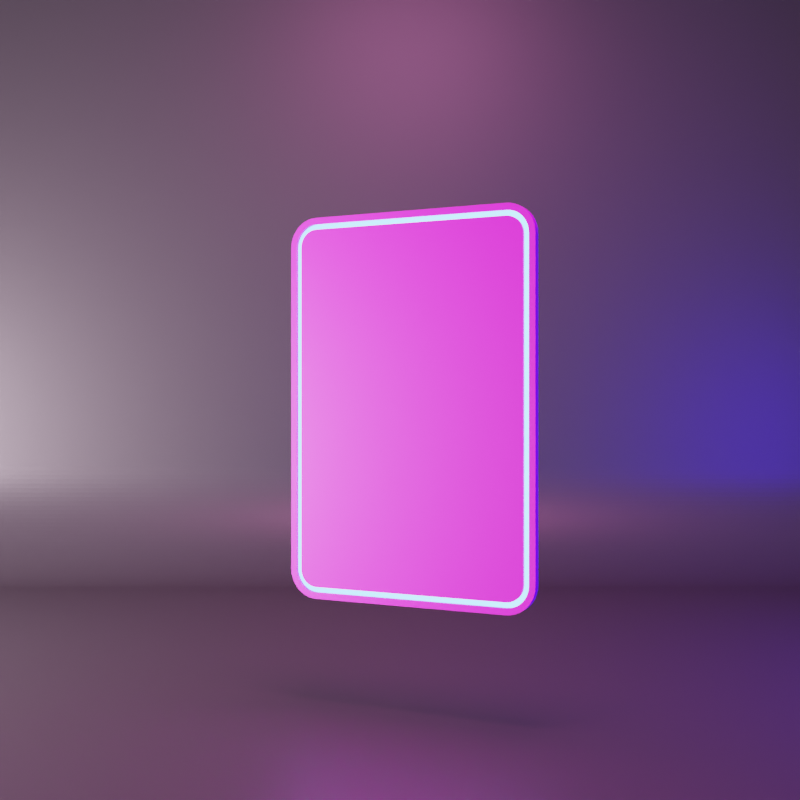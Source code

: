 # Source: I-Rene-CBT-Healer-NFT.blend  (saved by Blender 3.3.6; exported with 4.5.12 LTS)
import bpy
from mathutils import Matrix  # noqa: F401  (used for matrix-valued properties, if any)

bpy.ops.wm.read_factory_settings(use_empty=True)
scene = bpy.context.scene
scene.name = 'Scene'

# ---- collections
col_collection = bpy.data.collections.new('Collection'); scene.collection.children.link(col_collection)

# ---- images (referenced by path relative to the original .blend; pixels are not part of the script)
import os
ASSET_DIR = os.environ.get("B2B_ASSET_DIR", "")  # directory of the original .blend (textures are referenced by path, not embedded)
HERE = os.path.dirname(os.path.abspath(__file__))  # packed textures are extracted next to this script under _unpacked/

def load_image(name, relpath, width, height, colorspace="sRGB"):
    """Load a texture the original file referenced (path relative to the .blend, or extracted next to this script)."""
    p = next((c for c in (os.path.join(HERE, relpath), os.path.join(ASSET_DIR, relpath)) if relpath and os.path.exists(c)), "")
    if p:
        img = bpy.data.images.load(p, check_existing=True)
        img.name = name
    else:  # same state as the original file: an image datablock whose file is absent (Cycles renders it pink)
        img = bpy.data.images.new(name, width, height)
        img.source = "FILE"
        img.filepath = "//" + (relpath or name)
    img.colorspace_settings.name = colorspace
    return img
img_adjusted_a4_nft_cbt_irene_mp4 = load_image('Adjusted A4 NFT CBT IRene.mp4', '', 1024, 1024, 'sRGB')

# ---- materials (node trees are filled in below, after node groups)
mat_backdrop = bpy.data.materials.new('Backdrop')
mat_card = bpy.data.materials.new('Card')
mat_shinyborder = bpy.data.materials.new('ShinyBorder')
mat_light1 = bpy.data.materials.new('LIght1')
mat_light3 = bpy.data.materials.new('Light3')
mat_light2 = bpy.data.materials.new('LIght2')
mat_light2_001 = bpy.data.materials.new('LIght2.001')

# ---- material node trees
mat_backdrop.use_nodes = True; mat_backdrop.node_tree.nodes.clear()
_N = mat_backdrop.node_tree.nodes; _L = mat_backdrop.node_tree.links
n0 = _N.new('ShaderNodeBsdfPrincipled'); n0.name = 'Principled BSDF'; n0.location = (10, 300)
n0.distribution = 'GGX'
n0.subsurface_method = 'RANDOM_WALK_SKIN'
n0.inputs[0].default_value = (0.04696, 0.04696, 0.04696, 1.0)
n0.inputs[2].default_value = 0.45
n0.inputs[3].default_value = 1.45
n0.inputs[13].default_value = 0.75
n0.inputs[27].default_value = (0.0, 0.0, 0.0, 1.0)
n0.inputs[28].default_value = 1.0
n1 = _N.new('ShaderNodeOutputMaterial'); n1.name = 'Material Output'; n1.location = (300, 300)
_L.new(n0.outputs[0], n1.inputs[0])
n1.is_active_output = True
mat_card.use_nodes = True; mat_card.node_tree.nodes.clear()
_N = mat_card.node_tree.nodes; _L = mat_card.node_tree.links
n0 = _N.new('ShaderNodeBsdfPrincipled'); n0.name = 'Principled BSDF'; n0.location = (10, 300)
n0.distribution = 'GGX'
n0.subsurface_method = 'RANDOM_WALK_SKIN'
n0.inputs[3].default_value = 1.45
n0.inputs[13].default_value = 0.85
n0.inputs[27].default_value = (0.0, 0.0, 0.0, 1.0)
n0.inputs[28].default_value = 1.0
n1 = _N.new('ShaderNodeOutputMaterial'); n1.name = 'Material Output'; n1.location = (300, 300)
n2 = _N.new('ShaderNodeTexImage'); n2.name = 'Image Texture'; n2.location = (-280, 275)
n2.image = img_adjusted_a4_nft_cbt_irene_mp4
_L.new(n0.outputs[0], n1.inputs[0])
_L.new(n2.outputs[0], n0.inputs[0])
n1.is_active_output = True
mat_shinyborder.use_nodes = True; mat_shinyborder.node_tree.nodes.clear()
_N = mat_shinyborder.node_tree.nodes; _L = mat_shinyborder.node_tree.links
n0 = _N.new('ShaderNodeOutputMaterial'); n0.name = 'Material Output'; n0.location = (300, 300)
n1 = _N.new('ShaderNodeEmission'); n1.name = 'Emission'; n1.location = (10, 300)
n1.inputs[0].default_value = (0.1208, 0.3981, 1.0, 1.0)
n1.inputs[1].default_value = 8.0
_L.new(n1.outputs[0], n0.inputs[0])
n0.is_active_output = True
mat_light1.use_nodes = True; mat_light1.node_tree.nodes.clear()
_N = mat_light1.node_tree.nodes; _L = mat_light1.node_tree.links
n0 = _N.new('ShaderNodeOutputMaterial'); n0.name = 'Material Output'; n0.location = (300, 300)
n1 = _N.new('ShaderNodeEmission'); n1.name = 'Emission'; n1.location = (10, 300)
n1.inputs[0].default_value = (1.0, 0.2046, 0.6287, 1.0)
n1.inputs[1].default_value = 38.3
_L.new(n1.outputs[0], n0.inputs[0])
n0.is_active_output = True
mat_light3.use_nodes = True; mat_light3.node_tree.nodes.clear()
_N = mat_light3.node_tree.nodes; _L = mat_light3.node_tree.links
n0 = _N.new('ShaderNodeOutputMaterial'); n0.name = 'Material Output'; n0.location = (300, 300)
n1 = _N.new('ShaderNodeEmission'); n1.name = 'Emission'; n1.location = (10, 300)
n1.inputs[0].default_value = (1.0, 0.746, 0.9167, 1.0)
n1.inputs[1].default_value = 169.4
_L.new(n1.outputs[0], n0.inputs[0])
n0.is_active_output = True
mat_light2.use_nodes = True; mat_light2.node_tree.nodes.clear()
_N = mat_light2.node_tree.nodes; _L = mat_light2.node_tree.links
n0 = _N.new('ShaderNodeOutputMaterial'); n0.name = 'Material Output'; n0.location = (300, 300)
n1 = _N.new('ShaderNodeEmission'); n1.name = 'Emission'; n1.location = (10, 300)
n1.inputs[0].default_value = (0.03214, 0.002254, 1.0, 1.0)
n1.inputs[1].default_value = 34.8
_L.new(n1.outputs[0], n0.inputs[0])
n0.is_active_output = True
mat_light2_001.use_nodes = True; mat_light2_001.node_tree.nodes.clear()
_N = mat_light2_001.node_tree.nodes; _L = mat_light2_001.node_tree.links
n0 = _N.new('ShaderNodeOutputMaterial'); n0.name = 'Material Output'; n0.location = (300, 300)
n1 = _N.new('ShaderNodeEmission'); n1.name = 'Emission'; n1.location = (10, 300)
n1.inputs[0].default_value = (0.03214, 0.002254, 1.0, 1.0)
n1.inputs[1].default_value = 34.8
_L.new(n1.outputs[0], n0.inputs[0])
n0.is_active_output = True

# ---- world
world_world = bpy.data.worlds.new('World'); scene.world = world_world
world_world.use_nodes = True; world_world.node_tree.nodes.clear()
_N = world_world.node_tree.nodes; _L = world_world.node_tree.links
n0 = _N.new('ShaderNodeOutputWorld'); n0.name = 'World Output'; n0.location = (300, 300)
n1 = _N.new('ShaderNodeBackground'); n1.name = 'Background'; n1.location = (10, 300)
n1.inputs[0].default_value = (0.05088, 0.05088, 0.05088, 1.0)
_L.new(n1.outputs[0], n0.inputs[0])
n0.is_active_output = True
world_world.color = (0.05088, 0.05088, 0.05088)
world_world.use_sun_shadow = False
world_world.sun_shadow_jitter_overblur = 0.0

# ---- cameras
cam_camera = bpy.data.cameras.new('Camera')
cam_camera.clip_end = 100.0
cam_camera.ortho_scale = 7.314

# ---- meshes
me_circle = bpy.data.meshes.new('Circle')
me_circle.from_pydata([(-0.9998, -0.02094, 0.0), (-0.998, -0.06279, 0.0), (-0.9945, -0.1045, 0.0), (-0.9893, -0.1461, 0.0), (-0.9823, -0.1874, 0.0), (-0.9736, -0.2284, 0.0), (-0.9632, -0.2689, 0.0), (-0.9511, -0.309, 0.0), (-0.9373, -0.3486, 0.0), (-0.9219, -0.3875, 0.0), (-0.9048, -0.4258, 0.0), (-0.8862, -0.4633, 0.0), (-0.866, -0.5, 0.0), (-0.8443, -0.5358, 0.0), (-0.8211, -0.5707, 0.0), (-0.7965, -0.6046, 0.0), (-0.7705, -0.6374, 0.0), (-0.7431, -0.6691, 0.0), (-0.7145, -0.6997, 0.0), (-0.6845, -0.729, 0.0), (-0.6534, -0.757, 0.0), (-0.6211, -0.7837, 0.0), (-0.5878, -0.809, 0.0), (-0.5534, -0.8329, 0.0), (-0.518, -0.8554, 0.0), (-0.4818, -0.8763, 0.0), (-0.4446, -0.8957, 0.0), (-0.4067, -0.9135, 0.0), (-0.3681, -0.9298, 0.0), (-0.3289, -0.9444, 0.0), (-0.289, -0.9573, 0.0), (-0.2487, -0.9686, 0.0), (-0.2079, -0.9781, 0.0), (-0.1668, -0.986, 0.0), (-0.1253, -0.9921, 0.0), (-0.08368, -0.9965, 0.0), (-0.04188, -0.9991, 0.0), (8.742e-08, -1.0, 0.0), (-0.1253, -0.9921, -13.87), (-0.1668, -0.986, -13.87), (-0.2079, -0.9781, -13.87), (-0.2487, -0.9686, -13.87), (-0.289, -0.9573, -13.87), (-0.3289, -0.9444, -13.87), (-0.3681, -0.9298, -13.87), (-0.4067, -0.9135, -13.87), (-0.4446, -0.8957, -13.87), (-0.4818, -0.8763, -13.87), (-0.518, -0.8554, -13.87), (-0.5534, -0.8329, -13.87), (-0.5878, -0.809, -13.87), (-0.6211, -0.7837, -13.87), (-0.6534, -0.757, -13.87), (-0.6845, -0.729, -13.87), (-0.7145, -0.6997, -13.87), (-0.7431, -0.6691, -13.87), (-0.7705, -0.6374, -13.87), (-0.7965, -0.6046, -13.87), (-0.8211, -0.5707, -13.87), (-0.8443, -0.5358, -13.87), (-0.866, -0.5, -13.87), (-0.8862, -0.4633, -13.87), (-0.9048, -0.4258, -13.87), (-0.9219, -0.3875, -13.87), (-0.9373, -0.3486, -13.87), (-0.9511, -0.309, -13.87), (-0.9632, -0.2689, -13.87), (-0.9736, -0.2284, -13.87), (-0.9823, -0.1874, -13.87), (-0.9893, -0.1461, -13.87), (-0.9945, -0.1045, -13.87), (-0.998, -0.06279, -13.87), (-0.9998, -0.02094, -13.87), (-0.9998, 5.395, -2.368e-07), (7.76, -1.0, 0.0), (7.76, -1.0, -13.87), (-0.9998, 5.395, -13.87), (8.742e-08, -1.0, -13.87), (-0.04188, -0.9991, -13.87), (-0.08368, -0.9965, -13.87)], [], [(14, 13, 59, 58), (1, 0, 72, 71), (28, 27, 45, 44), (15, 14, 58, 57), (2, 1, 71, 70), (29, 28, 44, 43), (16, 15, 57, 56), (3, 2, 70, 69), (30, 29, 43, 42), (17, 16, 56, 55), (4, 3, 69, 68), (31, 30, 42, 41), (18, 17, 55, 54), (5, 4, 68, 67), (32, 31, 41, 40), (19, 18, 54, 53), (0, 73, 76, 72), (6, 5, 67, 66), (33, 32, 40, 39), (20, 19, 53, 52), (74, 37, 77, 75), (7, 6, 66, 65), (34, 33, 39, 38), (21, 20, 52, 51), (8, 7, 65, 64), (35, 34, 38, 79), (22, 21, 51, 50), (9, 8, 64, 63), (36, 35, 79, 78), (23, 22, 50, 49), (10, 9, 63, 62), (37, 36, 78, 77), (24, 23, 49, 48), (11, 10, 62, 61), (25, 24, 48, 47), (12, 11, 61, 60), (26, 25, 47, 46), (13, 12, 60, 59), (27, 26, 46, 45)])
_uv = me_circle.uv_layers.new(name='UVMap')
_uv.uv.foreach_set('vector', [0.0, 0.0, 0.0, 0.0, 0.0, 0.0, 0.0, 0.0, 0.0, 0.0, 0.0, 0.0, 0.0, 0.0, 0.0, 0.0, 0.0, 0.0, 0.0, 0.0, 0.0, 0.0, 0.0, 0.0, 0.0, 0.0, 0.0, 0.0, 0.0, 0.0, 0.0, 0.0, 0.0, 0.0, 0.0, 0.0, 0.0, 0.0, 0.0, 0.0, 0.0, 0.0, 0.0, 0.0, 0.0, 0.0, 0.0, 0.0, 0.0, 0.0, 0.0, 0.0, 0.0, 0.0, 0.0, 0.0, 0.0, 0.0, 0.0, 0.0, 0.0, 0.0, 0.0, 0.0, 0.0, 0.0, 0.0, 0.0, 0.0, 0.0, 0.0, 0.0, 0.0, 0.0, 0.0, 0.0, 0.0, 0.0, 0.0, 0.0, 0.0, 0.0, 0.0, 0.0, 0.0, 0.0, 0.0, 0.0, 0.0, 0.0, 0.0, 0.0, 0.0, 0.0, 0.0, 0.0, 0.0, 0.0, 0.0, 0.0, 0.0, 0.0, 0.0, 0.0, 0.0, 0.0, 0.0, 0.0, 0.0, 0.0, 0.0, 0.0, 0.0, 0.0, 0.0, 0.0, 0.0, 0.0, 0.0, 0.0, 0.0, 0.0, 0.0, 0.0, 0.0, 0.0, 0.0, 0.0, 0.0, 0.0, 0.0, 0.0, 0.0, 0.0, 0.0, 0.0, 0.0, 0.0, 0.0, 0.0, 0.0, 0.0, 0.0, 0.0, 0.0, 0.0, 0.0, 0.0, 0.0, 0.0, 0.0, 0.0, 0.0, 0.0, 0.0, 0.0, 0.0, 0.0, 0.0, 0.0, 0.0, 0.0, 0.0, 0.0, 0.0, 0.0, 0.0, 0.0, 0.0, 0.0, 0.0, 0.0, 0.0, 0.0, 0.0, 0.0, 0.0, 0.0, 0.0, 0.0, 0.0, 0.0, 0.0, 0.0, 0.0, 0.0, 0.0, 0.0, 0.0, 0.0, 0.0, 0.0, 0.0, 0.0, 0.0, 0.0, 0.0, 0.0, 0.0, 0.0, 0.0, 0.0, 0.0, 0.0, 0.0, 0.0, 0.0, 0.0, 0.0, 0.0, 0.0, 0.0, 0.0, 0.0, 0.0, 0.0, 0.0, 0.0, 0.0, 0.0, 0.0, 0.0, 0.0, 0.0, 0.0, 0.0, 0.0, 0.0, 0.0, 0.0, 0.0, 0.0, 0.0, 0.0, 0.0, 0.0, 0.0, 0.0, 0.0, 0.0, 0.0, 0.0, 0.0, 0.0, 0.0, 0.0, 0.0, 0.0, 0.0, 0.0, 0.0, 0.0, 0.0, 0.0, 0.0, 0.0, 0.0, 0.0, 0.0, 0.0, 0.0, 0.0, 0.0, 0.0, 0.0, 0.0, 0.0, 0.0, 0.0, 0.0, 0.0, 0.0, 0.0, 0.0, 0.0, 0.0, 0.0, 0.0, 0.0, 0.0, 0.0, 0.0, 0.0, 0.0, 0.0, 0.0, 0.0, 0.0, 0.0, 0.0, 0.0, 0.0, 0.0, 0.0, 0.0, 0.0, 0.0, 0.0, 0.0, 0.0, 0.0, 0.0, 0.0, 0.0, 0.0, 0.0, 0.0, 0.0, 0.0, 0.0, 0.0, 0.0])
me_circle.materials.append(mat_backdrop)
me_circle.use_remesh_fix_poles = True
me_circle.use_remesh_preserve_attributes = False
me_circle.update()
me_plane = bpy.data.meshes.new('Plane')
me_plane.from_pydata([(-0.5263, -1.0, 0.0), (-0.6763, -0.85, 0.0), (-0.5498, -0.9982, 0.0), (-0.5727, -0.9927, 0.0), (-0.5944, -0.9837, 0.0), (-0.6145, -0.9714, 0.0), (-0.6324, -0.9561, 0.0), (-0.6477, -0.9382, 0.0), (-0.66, -0.9181, 0.0), (-0.669, -0.8964, 0.0), (-0.6745, -0.8735, 0.0), (0.6763, -0.85, 0.0), (0.5263, -1.0, 0.0), (0.6745, -0.8735, 0.0), (0.669, -0.8964, 0.0), (0.66, -0.9181, 0.0), (0.6477, -0.9382, 0.0), (0.6324, -0.9561, 0.0), (0.6145, -0.9714, 0.0), (0.5944, -0.9837, 0.0), (0.5727, -0.9927, 0.0), (0.5498, -0.9982, 0.0), (-0.5263, 1.0, 0.0), (-0.6763, 0.85, 0.0), (-0.5498, 0.9982, 0.0), (-0.5727, 0.9927, 0.0), (-0.5944, 0.9837, 0.0), (-0.6145, 0.9714, 0.0), (-0.6324, 0.9561, 0.0), (-0.6477, 0.9382, 0.0), (-0.66, 0.9181, 0.0), (-0.669, 0.8964, 0.0), (-0.6745, 0.8735, 0.0), (0.5263, 1.0, 0.0), (0.6763, 0.85, 0.0), (0.5498, 0.9982, 0.0), (0.5727, 0.9927, 0.0), (0.5944, 0.9837, 0.0), (0.6145, 0.9714, 0.0), (0.6324, 0.9561, 0.0), (0.6477, 0.9382, 0.0), (0.66, 0.9181, 0.0), (0.669, 0.8964, 0.0), (0.6745, 0.8735, 0.0), (-0.5239, -0.9391, 0.04279), (-0.6154, -0.8476, 0.04279), (-0.5402, -0.9378, 0.04279), (-0.5538, -0.9345, 0.04279), (-0.5667, -0.9292, 0.04279), (-0.5785, -0.9219, 0.04279), (-0.5892, -0.9129, 0.04279), (-0.5982, -0.9022, 0.04279), (-0.6055, -0.8904, 0.04279), (-0.6108, -0.8775, 0.04279), (-0.6141, -0.8639, 0.04279), (0.6154, -0.8476, 0.04279), (0.5239, -0.9391, 0.04279), (0.6141, -0.8639, 0.04279), (0.6108, -0.8775, 0.04279), (0.6055, -0.8904, 0.04279), (0.5982, -0.9022, 0.04279), (0.5892, -0.9129, 0.04279), (0.5785, -0.9219, 0.04279), (0.5667, -0.9292, 0.04279), (0.5538, -0.9345, 0.04279), (0.5402, -0.9378, 0.04279), (-0.5239, 0.9391, 0.04279), (-0.6154, 0.8476, 0.04279), (-0.5402, 0.9378, 0.04279), (-0.5538, 0.9345, 0.04279), (-0.5667, 0.9292, 0.04279), (-0.5785, 0.9219, 0.04279), (-0.5892, 0.9129, 0.04279), (-0.5982, 0.9022, 0.04279), (-0.6055, 0.8904, 0.04279), (-0.6108, 0.8775, 0.04279), (-0.6141, 0.8639, 0.04279), (0.5239, 0.9391, 0.04279), (0.6154, 0.8476, 0.04279), (0.5402, 0.9378, 0.04279), (0.5538, 0.9345, 0.04279), (0.5667, 0.9292, 0.04279), (0.5785, 0.9219, 0.04279), (0.5892, 0.9129, 0.04279), (0.5982, 0.9022, 0.04279), (0.6055, 0.8904, 0.04279), (0.6108, 0.8775, 0.04279), (0.6141, 0.8639, 0.04279), (-0.6763, 0.85, 0.04279), (-0.6763, -0.85, 0.04279), (-0.6745, -0.8735, 0.04279), (-0.669, -0.8964, 0.04279), (-0.66, -0.9181, 0.04279), (-0.6477, -0.9382, 0.04279), (-0.6324, -0.9561, 0.04279), (-0.6145, -0.9714, 0.04279), (-0.5944, -0.9837, 0.04279), (-0.5727, -0.9927, 0.04279), (-0.5498, -0.9982, 0.04279), (-0.5263, -1.0, 0.04279), (0.5263, -1.0, 0.04279), (0.5498, -0.9982, 0.04279), (0.5727, -0.9927, 0.04279), (0.5944, -0.9837, 0.04279), (0.6145, -0.9714, 0.04279), (0.6324, -0.9561, 0.04279), (0.6477, -0.9382, 0.04279), (0.66, -0.9181, 0.04279), (0.669, -0.8964, 0.04279), (0.6745, -0.8735, 0.04279), (0.6763, -0.85, 0.04279), (0.6763, 0.85, 0.04279), (0.6745, 0.8735, 0.04279), (0.669, 0.8964, 0.04279), (0.66, 0.9181, 0.04279), (0.6477, 0.9382, 0.04279), (0.6324, 0.9561, 0.04279), (0.6145, 0.9714, 0.04279), (0.5944, 0.9837, 0.04279), (0.5727, 0.9927, 0.04279), (0.5498, 0.9982, 0.04279), (0.5263, 1.0, 0.04279), (-0.5263, 1.0, 0.04279), (-0.5498, 0.9982, 0.04279), (-0.5727, 0.9927, 0.04279), (-0.5944, 0.9837, 0.04279), (-0.6145, 0.9714, 0.04279), (-0.6324, 0.9561, 0.04279), (-0.6477, 0.9382, 0.04279), (-0.66, 0.9181, 0.04279), (-0.669, 0.8964, 0.04279), (-0.6745, 0.8735, 0.04279), (-0.6433, 0.8487, 0.04279), (-0.6433, -0.8487, 0.04279), (-0.6417, -0.8683, 0.04279), (-0.6374, -0.8861, 0.04279), (-0.6304, -0.9031, 0.04279), (-0.6208, -0.9187, 0.04279), (-0.6089, -0.9326, 0.04279), (-0.595, -0.9445, 0.04279), (-0.5794, -0.9541, 0.04279), (-0.5624, -0.9611, 0.04279), (-0.5446, -0.9654, 0.04279), (-0.525, -0.967, 0.04279), (0.525, -0.967, 0.04279), (0.5446, -0.9654, 0.04279), (0.5624, -0.9611, 0.04279), (0.5794, -0.9541, 0.04279), (0.595, -0.9445, 0.04279), (0.6089, -0.9326, 0.04279), (0.6208, -0.9187, 0.04279), (0.6304, -0.9031, 0.04279), (0.6374, -0.8861, 0.04279), (0.6417, -0.8683, 0.04279), (0.6433, -0.8487, 0.04279), (0.6433, 0.8487, 0.04279), (0.6417, 0.8683, 0.04279), (0.6374, 0.8861, 0.04279), (0.6304, 0.9031, 0.04279), (0.6208, 0.9187, 0.04279), (0.6089, 0.9326, 0.04279), (0.595, 0.9445, 0.04279), (0.5794, 0.9541, 0.04279), (0.5624, 0.9611, 0.04279), (0.5446, 0.9654, 0.04279), (0.525, 0.967, 0.04279), (-0.525, 0.967, 0.04279), (-0.5446, 0.9654, 0.04279), (-0.5624, 0.9611, 0.04279), (-0.5794, 0.9541, 0.04279), (-0.595, 0.9445, 0.04279), (-0.6089, 0.9326, 0.04279), (-0.6208, 0.9187, 0.04279), (-0.6304, 0.9031, 0.04279), (-0.6374, 0.8861, 0.04279), (-0.6417, 0.8683, 0.04279), (-0.6433, 0.8487, 0.02404), (-0.6433, -0.8487, 0.02404), (-0.6417, -0.8683, 0.02404), (-0.6374, -0.8861, 0.02404), (-0.6304, -0.9031, 0.02404), (-0.6208, -0.9187, 0.02404), (-0.6089, -0.9326, 0.02404), (-0.595, -0.9445, 0.02404), (-0.5794, -0.9541, 0.02404), (-0.5624, -0.9611, 0.02404), (-0.5446, -0.9654, 0.02404), (-0.525, -0.967, 0.02404), (0.525, -0.967, 0.02404), (0.5446, -0.9654, 0.02404), (0.5624, -0.9611, 0.02404), (0.5794, -0.9541, 0.02404), (0.595, -0.9445, 0.02404), (0.6089, -0.9326, 0.02404), (0.6208, -0.9187, 0.02404), (0.6304, -0.9031, 0.02404), (0.6374, -0.8861, 0.02404), (0.6417, -0.8683, 0.02404), (0.6433, -0.8487, 0.02404), (0.6433, 0.8487, 0.02404), (0.6417, 0.8683, 0.02404), (0.6374, 0.8861, 0.02404), (0.6304, 0.9031, 0.02404), (0.6208, 0.9187, 0.02404), (0.6089, 0.9326, 0.02404), (0.595, 0.9445, 0.02404), (0.5794, 0.9541, 0.02404), (0.5624, 0.9611, 0.02404), (0.5446, 0.9654, 0.02404), (0.525, 0.967, 0.02404), (-0.525, 0.967, 0.02404), (-0.5446, 0.9654, 0.02404), (-0.5624, 0.9611, 0.02404), (-0.5794, 0.9541, 0.02404), (-0.595, 0.9445, 0.02404), (-0.6089, 0.9326, 0.02404), (-0.6208, 0.9187, 0.02404), (-0.6304, 0.9031, 0.02404), (-0.6374, 0.8861, 0.02404), (-0.6417, 0.8683, 0.02404), (-0.6154, 0.8476, 0.02404), (-0.6154, -0.8476, 0.02404), (-0.6141, -0.8639, 0.02404), (-0.6108, -0.8775, 0.02404), (-0.6055, -0.8904, 0.02404), (-0.5982, -0.9022, 0.02404), (-0.5892, -0.9129, 0.02404), (-0.5785, -0.9219, 0.02404), (-0.5667, -0.9292, 0.02404), (-0.5538, -0.9345, 0.02404), (-0.5402, -0.9378, 0.02404), (-0.5239, -0.9391, 0.02404), (0.5239, -0.9391, 0.02404), (0.5402, -0.9378, 0.02404), (0.5538, -0.9345, 0.02404), (0.5667, -0.9292, 0.02404), (0.5785, -0.9219, 0.02404), (0.5892, -0.9129, 0.02404), (0.5982, -0.9022, 0.02404), (0.6055, -0.8904, 0.02404), (0.6108, -0.8775, 0.02404), (0.6141, -0.8639, 0.02404), (0.6154, -0.8476, 0.02404), (0.6154, 0.8476, 0.02404), (0.6141, 0.8639, 0.02404), (0.6108, 0.8775, 0.02404), (0.6055, 0.8904, 0.02404), (0.5982, 0.9022, 0.02404), (0.5892, 0.9129, 0.02404), (0.5785, 0.9219, 0.02404), (0.5667, 0.9292, 0.02404), (0.5538, 0.9345, 0.02404), (0.5402, 0.9378, 0.02404), (0.5239, 0.9391, 0.02404), (-0.5239, 0.9391, 0.02404), (-0.5402, 0.9378, 0.02404), (-0.5538, 0.9345, 0.02404), (-0.5667, 0.9292, 0.02404), (-0.5785, 0.9219, 0.02404), (-0.5892, 0.9129, 0.02404), (-0.5982, 0.9022, 0.02404), (-0.6055, 0.8904, 0.02404), (-0.6108, 0.8775, 0.02404), (-0.6141, 0.8639, 0.02404)], [], [(1, 23, 32, 31, 30, 29, 28, 27, 26, 25, 24, 22, 33, 35, 36, 37, 38, 39, 40, 41, 42, 43, 34, 11, 13, 14, 15, 16, 17, 18, 19, 20, 21, 12, 0, 2, 3, 4, 5, 6, 7, 8, 9, 10), (45, 54, 53, 52, 51, 50, 49, 48, 47, 46, 44, 56, 65, 64, 63, 62, 61, 60, 59, 58, 57, 55, 78, 87, 86, 85, 84, 83, 82, 81, 80, 79, 77, 66, 68, 69, 70, 71, 72, 73, 74, 75, 76, 67), (8, 7, 93, 92), (36, 35, 120, 119), (16, 15, 107, 106), (7, 6, 94, 93), (35, 33, 121, 120), (15, 14, 108, 107), (6, 5, 95, 94), (33, 22, 122, 121), (14, 13, 109, 108), (5, 4, 96, 95), (22, 24, 123, 122), (13, 11, 110, 109), (4, 3, 97, 96), (24, 25, 124, 123), (11, 34, 111, 110), (3, 2, 98, 97), (25, 26, 125, 124), (34, 43, 112, 111), (2, 0, 99, 98), (26, 27, 126, 125), (43, 42, 113, 112), (0, 12, 100, 99), (27, 28, 127, 126), (42, 41, 114, 113), (12, 21, 101, 100), (28, 29, 128, 127), (41, 40, 115, 114), (21, 20, 102, 101), (29, 30, 129, 128), (23, 1, 89, 88), (40, 39, 116, 115), (20, 19, 103, 102), (30, 31, 130, 129), (1, 10, 90, 89), (39, 38, 117, 116), (19, 18, 104, 103), (31, 32, 131, 130), (10, 9, 91, 90), (38, 37, 118, 117), (18, 17, 105, 104), (32, 23, 88, 131), (9, 8, 92, 91), (37, 36, 119, 118), (17, 16, 106, 105), (133, 132, 88, 89), (134, 133, 89, 90), (135, 134, 90, 91), (136, 135, 91, 92), (137, 136, 92, 93), (138, 137, 93, 94), (139, 138, 94, 95), (140, 139, 95, 96), (141, 140, 96, 97), (142, 141, 97, 98), (143, 142, 98, 99), (144, 143, 99, 100), (145, 144, 100, 101), (146, 145, 101, 102), (147, 146, 102, 103), (148, 147, 103, 104), (149, 148, 104, 105), (150, 149, 105, 106), (151, 150, 106, 107), (152, 151, 107, 108), (153, 152, 108, 109), (154, 153, 109, 110), (155, 154, 110, 111), (156, 155, 111, 112), (157, 156, 112, 113), (158, 157, 113, 114), (159, 158, 114, 115), (160, 159, 115, 116), (161, 160, 116, 117), (162, 161, 117, 118), (163, 162, 118, 119), (164, 163, 119, 120), (165, 164, 120, 121), (166, 165, 121, 122), (167, 166, 122, 123), (168, 167, 123, 124), (169, 168, 124, 125), (170, 169, 125, 126), (171, 170, 126, 127), (172, 171, 127, 128), (173, 172, 128, 129), (174, 173, 129, 130), (175, 174, 130, 131), (132, 175, 131, 88), (83, 84, 247, 248), (142, 143, 187, 186), (168, 169, 213, 212), (45, 67, 220, 221), (84, 85, 246, 247), (141, 142, 186, 185), (167, 168, 212, 211), (85, 86, 245, 246), (140, 141, 185, 184), (166, 167, 211, 210), (86, 87, 244, 245), (139, 140, 184, 183), (165, 166, 210, 209), (87, 78, 243, 244), (138, 139, 183, 182), (164, 165, 209, 208), (78, 55, 242, 243), (137, 138, 182, 181), (163, 164, 208, 207), (55, 57, 241, 242), (136, 137, 181, 180), (162, 163, 207, 206), (57, 58, 240, 241), (135, 136, 180, 179), (161, 162, 206, 205), (58, 59, 239, 240), (134, 135, 179, 178), (160, 161, 205, 204), (59, 60, 238, 239), (133, 134, 178, 177), (159, 160, 204, 203), (60, 61, 237, 238), (132, 133, 177, 176), (67, 76, 263, 220), (158, 159, 203, 202), (61, 62, 236, 237), (76, 75, 262, 263), (157, 158, 202, 201), (62, 63, 235, 236), (75, 74, 261, 262), (156, 157, 201, 200), (63, 64, 234, 235), (74, 73, 260, 261), (155, 156, 200, 199), (221, 220, 176, 177), (222, 221, 177, 178), (223, 222, 178, 179), (224, 223, 179, 180), (225, 224, 180, 181), (226, 225, 181, 182), (227, 226, 182, 183), (228, 227, 183, 184), (229, 228, 184, 185), (230, 229, 185, 186), (231, 230, 186, 187), (232, 231, 187, 188), (233, 232, 188, 189), (234, 233, 189, 190), (235, 234, 190, 191), (236, 235, 191, 192), (237, 236, 192, 193), (238, 237, 193, 194), (239, 238, 194, 195), (240, 239, 195, 196), (241, 240, 196, 197), (242, 241, 197, 198), (243, 242, 198, 199), (244, 243, 199, 200), (245, 244, 200, 201), (246, 245, 201, 202), (247, 246, 202, 203), (248, 247, 203, 204), (249, 248, 204, 205), (250, 249, 205, 206), (251, 250, 206, 207), (252, 251, 207, 208), (253, 252, 208, 209), (254, 253, 209, 210), (255, 254, 210, 211), (256, 255, 211, 212), (257, 256, 212, 213), (258, 257, 213, 214), (259, 258, 214, 215), (260, 259, 215, 216), (261, 260, 216, 217), (262, 261, 217, 218), (263, 262, 218, 219), (220, 263, 219, 176), (54, 45, 221, 222), (169, 170, 214, 213), (143, 144, 188, 187), (82, 83, 248, 249), (53, 54, 222, 223), (170, 171, 215, 214), (144, 145, 189, 188), (81, 82, 249, 250), (52, 53, 223, 224), (171, 172, 216, 215), (145, 146, 190, 189), (80, 81, 250, 251), (51, 52, 224, 225), (172, 173, 217, 216), (146, 147, 191, 190), (79, 80, 251, 252), (50, 51, 225, 226), (173, 174, 218, 217), (147, 148, 192, 191), (77, 79, 252, 253), (49, 50, 226, 227), (174, 175, 219, 218), (148, 149, 193, 192), (66, 77, 253, 254), (48, 49, 227, 228), (175, 132, 176, 219), (149, 150, 194, 193), (68, 66, 254, 255), (47, 48, 228, 229), (150, 151, 195, 194), (69, 68, 255, 256), (46, 47, 229, 230), (151, 152, 196, 195), (70, 69, 256, 257), (44, 46, 230, 231), (152, 153, 197, 196), (71, 70, 257, 258), (56, 44, 231, 232), (153, 154, 198, 197), (72, 71, 258, 259), (65, 56, 232, 233), (154, 155, 199, 198), (73, 72, 259, 260), (64, 65, 233, 234)])
me_plane.polygons.foreach_set('material_index', [0, 0, 0, 0, 0, 0, 0, 0, 0, 0, 0, 0, 0, 0, 0, 0, 0, 0, 0, 0, 0, 0, 0, 0, 0, 0, 0, 0, 0, 0, 0, 0, 0, 0, 0, 0, 0, 0, 0, 0, 0, 0, 0, 0, 0, 0, 0, 0, 0, 0, 0, 0, 0, 0, 0, 0, 0, 0, 0, 0, 0, 0, 0, 0, 0, 0, 0, 0, 0, 0, 0, 0, 0, 0, 0, 0, 0, 0, 0, 0, 0, 0, 0, 0, 0, 0, 0, 0, 0, 0, 0, 0, 0, 0, 0, 0, 0, 0, 0, 0, 0, 0, 0, 0, 0, 0, 0, 0, 0, 0, 0, 0, 0, 0, 0, 0, 0, 0, 0, 0, 0, 0, 0, 0, 0, 0, 0, 0, 0, 0, 0, 0, 0, 0, 1, 1, 1, 1, 1, 1, 1, 1, 1, 1, 1, 1, 1, 1, 1, 1, 1, 1, 1, 1, 1, 1, 1, 1, 1, 1, 1, 1, 1, 1, 1, 1, 1, 1, 1, 1, 1, 1, 1, 1, 1, 1, 1, 1, 0, 0, 0, 0, 0, 0, 0, 0, 0, 0, 0, 0, 0, 0, 0, 0, 0, 0, 0, 0, 0, 0, 0, 0, 0, 0, 0, 0, 0, 0, 0, 0, 0, 0, 0, 0, 0, 0, 0, 0, 0, 0, 0, 0])
_uv = me_plane.uv_layers.new(name='UVMap')
_uv.uv.foreach_set('vector', [0.0, 0.075, 0.0, 0.925, 0.001365, 0.9367, 0.005428, 0.9482, 0.01209, 0.959, 0.02118, 0.9691, 0.03248, 0.978, 0.04571, 0.9857, 0.06055, 0.9918, 0.07663, 0.9963, 0.09355, 0.9991, 0.1109, 1.0, 0.8891, 1.0, 0.9065, 0.9991, 0.9234, 0.9963, 0.9394, 0.9918, 0.9543, 0.9857, 0.9675, 0.978, 0.9788, 0.9691, 0.9879, 0.959, 0.9946, 0.9482, 0.9986, 0.9367, 1.0, 0.925, 1.0, 0.075, 0.9986, 0.06327, 0.9946, 0.05182, 0.9879, 0.04095, 0.9788, 0.03092, 0.9675, 0.02197, 0.9543, 0.01432, 0.9394, 0.008175, 0.9234, 0.003671, 0.9065, 0.0009234, 0.8891, 0.0, 0.1109, 0.0, 0.09355, 0.0009234, 0.07663, 0.003671, 0.06055, 0.008175, 0.04571, 0.01432, 0.03248, 0.02197, 0.02118, 0.03092, 0.01209, 0.04095, 0.005428, 0.05182, 0.001365, 0.06327, 0.04504, 0.0762, 0.04599, 0.06805, 0.0484, 0.06127, 0.05234, 0.05482, 0.05773, 0.04888, 0.06443, 0.04357, 0.07227, 0.03904, 0.08106, 0.0354, 0.09059, 0.03273, 0.1006, 0.0311, 0.1127, 0.03046, 0.8873, 0.03046, 0.8994, 0.0311, 0.9094, 0.03273, 0.9189, 0.0354, 0.9277, 0.03904, 0.9356, 0.04357, 0.9423, 0.04888, 0.9477, 0.05482, 0.9516, 0.06127, 0.954, 0.06805, 0.955, 0.0762, 0.955, 0.9238, 0.954, 0.932, 0.9516, 0.9387, 0.9477, 0.9452, 0.9423, 0.9511, 0.9356, 0.9564, 0.9277, 0.961, 0.9189, 0.9646, 0.9094, 0.9673, 0.8994, 0.9689, 0.8873, 0.9695, 0.1127, 0.9695, 0.1006, 0.9689, 0.09059, 0.9673, 0.08106, 0.9646, 0.07227, 0.961, 0.06443, 0.9564, 0.05773, 0.9511, 0.05234, 0.9452, 0.0484, 0.9387, 0.04599, 0.932, 0.04504, 0.9238, 0.01209, 0.04095, 0.02118, 0.03092, 0.02118, 0.03092, 0.01209, 0.04095, 0.9234, 0.9963, 0.9065, 0.9991, 0.9065, 0.9991, 0.9234, 0.9963, 0.9788, 0.03092, 0.9879, 0.04095, 0.9879, 0.04095, 0.9788, 0.03092, 0.02118, 0.03092, 0.03248, 0.02197, 0.03248, 0.02197, 0.02118, 0.03092, 0.9065, 0.9991, 0.8891, 1.0, 0.8891, 1.0, 0.9065, 0.9991, 0.9879, 0.04095, 0.9946, 0.05182, 0.9946, 0.05182, 0.9879, 0.04095, 0.03248, 0.02197, 0.04571, 0.01432, 0.04571, 0.01432, 0.03248, 0.02197, 0.8891, 1.0, 0.1109, 1.0, 0.1109, 1.0, 0.8891, 1.0, 0.9946, 0.05182, 0.9986, 0.06327, 0.9986, 0.06327, 0.9946, 0.05182, 0.04571, 0.01432, 0.06055, 0.008175, 0.06055, 0.008175, 0.04571, 0.01432, 0.1109, 1.0, 0.09355, 0.9991, 0.09355, 0.9991, 0.1109, 1.0, 0.9986, 0.06327, 1.0, 0.075, 1.0, 0.075, 0.9986, 0.06327, 0.06055, 0.008175, 0.07663, 0.003671, 0.07663, 0.003671, 0.06055, 0.008175, 0.09355, 0.9991, 0.07663, 0.9963, 0.07663, 0.9963, 0.09355, 0.9991, 1.0, 0.075, 1.0, 0.925, 1.0, 0.925, 1.0, 0.075, 0.07663, 0.003671, 0.09355, 0.0009234, 0.09355, 0.0009234, 0.07663, 0.003671, 0.07663, 0.9963, 0.06055, 0.9918, 0.06055, 0.9918, 0.07663, 0.9963, 1.0, 0.925, 0.9986, 0.9367, 0.9986, 0.9367, 1.0, 0.925, 0.09355, 0.0009234, 0.1109, 0.0, 0.1109, 0.0, 0.09355, 0.0009234, 0.06055, 0.9918, 0.04571, 0.9857, 0.04571, 0.9857, 0.06055, 0.9918, 0.9986, 0.9367, 0.9946, 0.9482, 0.9946, 0.9482, 0.9986, 0.9367, 0.1109, 0.0, 0.8891, 0.0, 0.8891, 0.0, 0.1109, 0.0, 0.04571, 0.9857, 0.03248, 0.978, 0.03248, 0.978, 0.04571, 0.9857, 0.9946, 0.9482, 0.9879, 0.959, 0.9879, 0.959, 0.9946, 0.9482, 0.8891, 0.0, 0.9065, 0.0009234, 0.9065, 0.0009234, 0.8891, 0.0, 0.03248, 0.978, 0.02118, 0.9691, 0.02118, 0.9691, 0.03248, 0.978, 0.9879, 0.959, 0.9788, 0.9691, 0.9788, 0.9691, 0.9879, 0.959, 0.9065, 0.0009234, 0.9234, 0.003671, 0.9234, 0.003671, 0.9065, 0.0009234, 0.02118, 0.9691, 0.01209, 0.959, 0.01209, 0.959, 0.02118, 0.9691, 0.0, 0.925, 0.0, 0.075, 0.0, 0.075, 0.0, 0.925, 0.9788, 0.9691, 0.9675, 0.978, 0.9675, 0.978, 0.9788, 0.9691, 0.9234, 0.003671, 0.9394, 0.008175, 0.9394, 0.008175, 0.9234, 0.003671, 0.01209, 0.959, 0.005428, 0.9482, 0.005428, 0.9482, 0.01209, 0.959, 0.0, 0.075, 0.001365, 0.06327, 0.001365, 0.06327, 0.0, 0.075, 0.9675, 0.978, 0.9543, 0.9857, 0.9543, 0.9857, 0.9675, 0.978, 0.9394, 0.008175, 0.9543, 0.01432, 0.9543, 0.01432, 0.9394, 0.008175, 0.005428, 0.9482, 0.001365, 0.9367, 0.001365, 0.9367, 0.005428, 0.9482, 0.001365, 0.06327, 0.005428, 0.05182, 0.005428, 0.05182, 0.001365, 0.06327, 0.9543, 0.9857, 0.9394, 0.9918, 0.9394, 0.9918, 0.9543, 0.9857, 0.9543, 0.01432, 0.9675, 0.02197, 0.9675, 0.02197, 0.9543, 0.01432, 0.001365, 0.9367, 0.0, 0.925, 0.0, 0.925, 0.001365, 0.9367, 0.005428, 0.05182, 0.01209, 0.04095, 0.01209, 0.04095, 0.005428, 0.05182, 0.9394, 0.9918, 0.9234, 0.9963, 0.9234, 0.9963, 0.9394, 0.9918, 0.9675, 0.02197, 0.9788, 0.03092, 0.9788, 0.03092, 0.9675, 0.02197, 0.02442, 0.07565, 0.02442, 0.9244, 0.0, 0.925, 0.0, 0.075, 0.02556, 0.06586, 0.02442, 0.07565, 0.0, 0.075, 0.001365, 0.06327, 0.02873, 0.05694, 0.02556, 0.06586, 0.001365, 0.06327, 0.005428, 0.05182, 0.03391, 0.04847, 0.02873, 0.05694, 0.005428, 0.05182, 0.01209, 0.04095, 0.041, 0.04065, 0.03391, 0.04847, 0.01209, 0.04095, 0.02118, 0.03092, 0.0498, 0.03368, 0.041, 0.04065, 0.02118, 0.03092, 0.03248, 0.02197, 0.06011, 0.02773, 0.0498, 0.03368, 0.03248, 0.02197, 0.04571, 0.01432, 0.07167, 0.02294, 0.06011, 0.02773, 0.04571, 0.01432, 0.06055, 0.008175, 0.0842, 0.01943, 0.07167, 0.02294, 0.06055, 0.008175, 0.07663, 0.003671, 0.09738, 0.01729, 0.0842, 0.01943, 0.07663, 0.003671, 0.09355, 0.0009234, 0.1119, 0.01652, 0.09738, 0.01729, 0.09355, 0.0009234, 0.1109, 0.0, 0.8881, 0.01652, 0.1119, 0.01652, 0.1109, 0.0, 0.8891, 0.0, 0.9026, 0.01729, 0.8881, 0.01652, 0.8891, 0.0, 0.9065, 0.0009234, 0.9158, 0.01943, 0.9026, 0.01729, 0.9065, 0.0009234, 0.9234, 0.003671, 0.9283, 0.02294, 0.9158, 0.01943, 0.9234, 0.003671, 0.9394, 0.008175, 0.9399, 0.02773, 0.9283, 0.02294, 0.9394, 0.008175, 0.9543, 0.01432, 0.9502, 0.03368, 0.9399, 0.02773, 0.9543, 0.01432, 0.9675, 0.02197, 0.959, 0.04065, 0.9502, 0.03368, 0.9675, 0.02197, 0.9788, 0.03092, 0.9661, 0.04847, 0.959, 0.04065, 0.9788, 0.03092, 0.9879, 0.04095, 0.9713, 0.05694, 0.9661, 0.04847, 0.9879, 0.04095, 0.9946, 0.05182, 0.9744, 0.06586, 0.9713, 0.05694, 0.9946, 0.05182, 0.9986, 0.06327, 0.9756, 0.07565, 0.9744, 0.06586, 0.9986, 0.06327, 1.0, 0.075, 0.9756, 0.9244, 0.9756, 0.07565, 1.0, 0.075, 1.0, 0.925, 0.9744, 0.9341, 0.9756, 0.9244, 1.0, 0.925, 0.9986, 0.9367, 0.9713, 0.9431, 0.9744, 0.9341, 0.9986, 0.9367, 0.9946, 0.9482, 0.9661, 0.9515, 0.9713, 0.9431, 0.9946, 0.9482, 0.9879, 0.959, 0.959, 0.9593, 0.9661, 0.9515, 0.9879, 0.959, 0.9788, 0.9691, 0.9502, 0.9663, 0.959, 0.9593, 0.9788, 0.9691, 0.9675, 0.978, 0.9399, 0.9723, 0.9502, 0.9663, 0.9675, 0.978, 0.9543, 0.9857, 0.9283, 0.9771, 0.9399, 0.9723, 0.9543, 0.9857, 0.9394, 0.9918, 0.9158, 0.9806, 0.9283, 0.9771, 0.9394, 0.9918, 0.9234, 0.9963, 0.9026, 0.9827, 0.9158, 0.9806, 0.9234, 0.9963, 0.9065, 0.9991, 0.8881, 0.9835, 0.9026, 0.9827, 0.9065, 0.9991, 0.8891, 1.0, 0.1119, 0.9835, 0.8881, 0.9835, 0.8891, 1.0, 0.1109, 1.0, 0.09738, 0.9827, 0.1119, 0.9835, 0.1109, 1.0, 0.09355, 0.9991, 0.0842, 0.9806, 0.09738, 0.9827, 0.09355, 0.9991, 0.07663, 0.9963, 0.07167, 0.9771, 0.0842, 0.9806, 0.07663, 0.9963, 0.06055, 0.9918, 0.06011, 0.9723, 0.07167, 0.9771, 0.06055, 0.9918, 0.04571, 0.9857, 0.0498, 0.9663, 0.06011, 0.9723, 0.04571, 0.9857, 0.03248, 0.978, 0.041, 0.9593, 0.0498, 0.9663, 0.03248, 0.978, 0.02118, 0.9691, 0.03391, 0.9515, 0.041, 0.9593, 0.02118, 0.9691, 0.01209, 0.959, 0.02873, 0.9431, 0.03391, 0.9515, 0.01209, 0.959, 0.005428, 0.9482, 0.02556, 0.9341, 0.02873, 0.9431, 0.005428, 0.9482, 0.001365, 0.9367, 0.02442, 0.9244, 0.02556, 0.9341, 0.001365, 0.9367, 0.0, 0.925, 0.9356, 0.9564, 0.9423, 0.9511, 0.9423, 0.9511, 0.9356, 0.9564, 0.09738, 0.01729, 0.1119, 0.01652, 0.1119, 0.01652, 0.09738, 0.01729, 0.0842, 0.9806, 0.07167, 0.9771, 0.07167, 0.9771, 0.0842, 0.9806, 0.04504, 0.0762, 0.04504, 0.9238, 0.04504, 0.9238, 0.04504, 0.0762, 0.9423, 0.9511, 0.9477, 0.9452, 0.9477, 0.9452, 0.9423, 0.9511, 0.0842, 0.01943, 0.09738, 0.01729, 0.09738, 0.01729, 0.0842, 0.01943, 0.09738, 0.9827, 0.0842, 0.9806, 0.0842, 0.9806, 0.09738, 0.9827, 0.9477, 0.9452, 0.9516, 0.9387, 0.9516, 0.9387, 0.9477, 0.9452, 0.07167, 0.02294, 0.0842, 0.01943, 0.0842, 0.01943, 0.07167, 0.02294, 0.1119, 0.9835, 0.09738, 0.9827, 0.09738, 0.9827, 0.1119, 0.9835, 0.9516, 0.9387, 0.954, 0.932, 0.954, 0.932, 0.9516, 0.9387, 0.06011, 0.02773, 0.07167, 0.02294, 0.07167, 0.02294, 0.06011, 0.02773, 0.8881, 0.9835, 0.1119, 0.9835, 0.1119, 0.9835, 0.8881, 0.9835, 0.954, 0.932, 0.955, 0.9238, 0.955, 0.9238, 0.954, 0.932, 0.0498, 0.03368, 0.06011, 0.02773, 0.06011, 0.02773, 0.0498, 0.03368, 0.9026, 0.9827, 0.8881, 0.9835, 0.8881, 0.9835, 0.9026, 0.9827, 0.955, 0.9238, 0.955, 0.0762, 0.955, 0.0762, 0.955, 0.9238, 0.041, 0.04065, 0.0498, 0.03368, 0.0498, 0.03368, 0.041, 0.04065, 0.9158, 0.9806, 0.9026, 0.9827, 0.9026, 0.9827, 0.9158, 0.9806, 0.955, 0.0762, 0.954, 0.06805, 0.954, 0.06805, 0.955, 0.0762, 0.03391, 0.04847, 0.041, 0.04065, 0.041, 0.04065, 0.03391, 0.04847, 0.9283, 0.9771, 0.9158, 0.9806, 0.9158, 0.9806, 0.9283, 0.9771, 0.954, 0.06805, 0.9516, 0.06127, 0.9516, 0.06127, 0.954, 0.06805, 0.02873, 0.05694, 0.03391, 0.04847, 0.03391, 0.04847, 0.02873, 0.05694, 0.9399, 0.9723, 0.9283, 0.9771, 0.9283, 0.9771, 0.9399, 0.9723, 0.9516, 0.06127, 0.9477, 0.05482, 0.9477, 0.05482, 0.9516, 0.06127, 0.02556, 0.06586, 0.02873, 0.05694, 0.02873, 0.05694, 0.02556, 0.06586, 0.9502, 0.9663, 0.9399, 0.9723, 0.9399, 0.9723, 0.9502, 0.9663, 0.9477, 0.05482, 0.9423, 0.04888, 0.9423, 0.04888, 0.9477, 0.05482, 0.02442, 0.07565, 0.02556, 0.06586, 0.02556, 0.06586, 0.02442, 0.07565, 0.959, 0.9593, 0.9502, 0.9663, 0.9502, 0.9663, 0.959, 0.9593, 0.9423, 0.04888, 0.9356, 0.04357, 0.9356, 0.04357, 0.9423, 0.04888, 0.02442, 0.9244, 0.02442, 0.07565, 0.02442, 0.07565, 0.02442, 0.9244, 0.04504, 0.9238, 0.04599, 0.932, 0.04599, 0.932, 0.04504, 0.9238, 0.9661, 0.9515, 0.959, 0.9593, 0.959, 0.9593, 0.9661, 0.9515, 0.9356, 0.04357, 0.9277, 0.03904, 0.9277, 0.03904, 0.9356, 0.04357, 0.04599, 0.932, 0.0484, 0.9387, 0.0484, 0.9387, 0.04599, 0.932, 0.9713, 0.9431, 0.9661, 0.9515, 0.9661, 0.9515, 0.9713, 0.9431, 0.9277, 0.03904, 0.9189, 0.0354, 0.9189, 0.0354, 0.9277, 0.03904, 0.0484, 0.9387, 0.05234, 0.9452, 0.05234, 0.9452, 0.0484, 0.9387, 0.9744, 0.9341, 0.9713, 0.9431, 0.9713, 0.9431, 0.9744, 0.9341, 0.9189, 0.0354, 0.9094, 0.03273, 0.9094, 0.03273, 0.9189, 0.0354, 0.05234, 0.9452, 0.05773, 0.9511, 0.05773, 0.9511, 0.05234, 0.9452, 0.9756, 0.9244, 0.9744, 0.9341, 0.9744, 0.9341, 0.9756, 0.9244, 0.04504, 0.0762, 0.04504, 0.9238, 0.02442, 0.9244, 0.02442, 0.07565, 0.04599, 0.06805, 0.04504, 0.0762, 0.02442, 0.07565, 0.02556, 0.06586, 0.0484, 0.06127, 0.04599, 0.06805, 0.02556, 0.06586, 0.02873, 0.05694, 0.05234, 0.05482, 0.0484, 0.06127, 0.02873, 0.05694, 0.03391, 0.04847, 0.05773, 0.04888, 0.05234, 0.05482, 0.03391, 0.04847, 0.041, 0.04065, 0.06443, 0.04357, 0.05773, 0.04888, 0.041, 0.04065, 0.0498, 0.03368, 0.07227, 0.03904, 0.06443, 0.04357, 0.0498, 0.03368, 0.06011, 0.02773, 0.08106, 0.0354, 0.07227, 0.03904, 0.06011, 0.02773, 0.07167, 0.02294, 0.09059, 0.03273, 0.08106, 0.0354, 0.07167, 0.02294, 0.0842, 0.01943, 0.1006, 0.0311, 0.09059, 0.03273, 0.0842, 0.01943, 0.09738, 0.01729, 0.1127, 0.03046, 0.1006, 0.0311, 0.09738, 0.01729, 0.1119, 0.01652, 0.8873, 0.03046, 0.1127, 0.03046, 0.1119, 0.01652, 0.8881, 0.01652, 0.8994, 0.0311, 0.8873, 0.03046, 0.8881, 0.01652, 0.9026, 0.01729, 0.9094, 0.03273, 0.8994, 0.0311, 0.9026, 0.01729, 0.9158, 0.01943, 0.9189, 0.0354, 0.9094, 0.03273, 0.9158, 0.01943, 0.9283, 0.02294, 0.9277, 0.03904, 0.9189, 0.0354, 0.9283, 0.02294, 0.9399, 0.02773, 0.9356, 0.04357, 0.9277, 0.03904, 0.9399, 0.02773, 0.9502, 0.03368, 0.9423, 0.04888, 0.9356, 0.04357, 0.9502, 0.03368, 0.959, 0.04065, 0.9477, 0.05482, 0.9423, 0.04888, 0.959, 0.04065, 0.9661, 0.04847, 0.9516, 0.06127, 0.9477, 0.05482, 0.9661, 0.04847, 0.9713, 0.05694, 0.954, 0.06805, 0.9516, 0.06127, 0.9713, 0.05694, 0.9744, 0.06586, 0.955, 0.0762, 0.954, 0.06805, 0.9744, 0.06586, 0.9756, 0.07565, 0.955, 0.9238, 0.955, 0.0762, 0.9756, 0.07565, 0.9756, 0.9244, 0.954, 0.932, 0.955, 0.9238, 0.9756, 0.9244, 0.9744, 0.9341, 0.9516, 0.9387, 0.954, 0.932, 0.9744, 0.9341, 0.9713, 0.9431, 0.9477, 0.9452, 0.9516, 0.9387, 0.9713, 0.9431, 0.9661, 0.9515, 0.9423, 0.9511, 0.9477, 0.9452, 0.9661, 0.9515, 0.959, 0.9593, 0.9356, 0.9564, 0.9423, 0.9511, 0.959, 0.9593, 0.9502, 0.9663, 0.9277, 0.961, 0.9356, 0.9564, 0.9502, 0.9663, 0.9399, 0.9723, 0.9189, 0.9646, 0.9277, 0.961, 0.9399, 0.9723, 0.9283, 0.9771, 0.9094, 0.9673, 0.9189, 0.9646, 0.9283, 0.9771, 0.9158, 0.9806, 0.8994, 0.9689, 0.9094, 0.9673, 0.9158, 0.9806, 0.9026, 0.9827, 0.8873, 0.9695, 0.8994, 0.9689, 0.9026, 0.9827, 0.8881, 0.9835, 0.1127, 0.9695, 0.8873, 0.9695, 0.8881, 0.9835, 0.1119, 0.9835, 0.1006, 0.9689, 0.1127, 0.9695, 0.1119, 0.9835, 0.09738, 0.9827, 0.09059, 0.9673, 0.1006, 0.9689, 0.09738, 0.9827, 0.0842, 0.9806, 0.08106, 0.9646, 0.09059, 0.9673, 0.0842, 0.9806, 0.07167, 0.9771, 0.07227, 0.961, 0.08106, 0.9646, 0.07167, 0.9771, 0.06011, 0.9723, 0.06443, 0.9564, 0.07227, 0.961, 0.06011, 0.9723, 0.0498, 0.9663, 0.05773, 0.9511, 0.06443, 0.9564, 0.0498, 0.9663, 0.041, 0.9593, 0.05234, 0.9452, 0.05773, 0.9511, 0.041, 0.9593, 0.03391, 0.9515, 0.0484, 0.9387, 0.05234, 0.9452, 0.03391, 0.9515, 0.02873, 0.9431, 0.04599, 0.932, 0.0484, 0.9387, 0.02873, 0.9431, 0.02556, 0.9341, 0.04504, 0.9238, 0.04599, 0.932, 0.02556, 0.9341, 0.02442, 0.9244, 0.04599, 0.06805, 0.04504, 0.0762, 0.04504, 0.0762, 0.04599, 0.06805, 0.07167, 0.9771, 0.06011, 0.9723, 0.06011, 0.9723, 0.07167, 0.9771, 0.1119, 0.01652, 0.8881, 0.01652, 0.8881, 0.01652, 0.1119, 0.01652, 0.9277, 0.961, 0.9356, 0.9564, 0.9356, 0.9564, 0.9277, 0.961, 0.0484, 0.06127, 0.04599, 0.06805, 0.04599, 0.06805, 0.0484, 0.06127, 0.06011, 0.9723, 0.0498, 0.9663, 0.0498, 0.9663, 0.06011, 0.9723, 0.8881, 0.01652, 0.9026, 0.01729, 0.9026, 0.01729, 0.8881, 0.01652, 0.9189, 0.9646, 0.9277, 0.961, 0.9277, 0.961, 0.9189, 0.9646, 0.05234, 0.05482, 0.0484, 0.06127, 0.0484, 0.06127, 0.05234, 0.05482, 0.0498, 0.9663, 0.041, 0.9593, 0.041, 0.9593, 0.0498, 0.9663, 0.9026, 0.01729, 0.9158, 0.01943, 0.9158, 0.01943, 0.9026, 0.01729, 0.9094, 0.9673, 0.9189, 0.9646, 0.9189, 0.9646, 0.9094, 0.9673, 0.05773, 0.04888, 0.05234, 0.05482, 0.05234, 0.05482, 0.05773, 0.04888, 0.041, 0.9593, 0.03391, 0.9515, 0.03391, 0.9515, 0.041, 0.9593, 0.9158, 0.01943, 0.9283, 0.02294, 0.9283, 0.02294, 0.9158, 0.01943, 0.8994, 0.9689, 0.9094, 0.9673, 0.9094, 0.9673, 0.8994, 0.9689, 0.06443, 0.04357, 0.05773, 0.04888, 0.05773, 0.04888, 0.06443, 0.04357, 0.03391, 0.9515, 0.02873, 0.9431, 0.02873, 0.9431, 0.03391, 0.9515, 0.9283, 0.02294, 0.9399, 0.02773, 0.9399, 0.02773, 0.9283, 0.02294, 0.8873, 0.9695, 0.8994, 0.9689, 0.8994, 0.9689, 0.8873, 0.9695, 0.07227, 0.03904, 0.06443, 0.04357, 0.06443, 0.04357, 0.07227, 0.03904, 0.02873, 0.9431, 0.02556, 0.9341, 0.02556, 0.9341, 0.02873, 0.9431, 0.9399, 0.02773, 0.9502, 0.03368, 0.9502, 0.03368, 0.9399, 0.02773, 0.1127, 0.9695, 0.8873, 0.9695, 0.8873, 0.9695, 0.1127, 0.9695, 0.08106, 0.0354, 0.07227, 0.03904, 0.07227, 0.03904, 0.08106, 0.0354, 0.02556, 0.9341, 0.02442, 0.9244, 0.02442, 0.9244, 0.02556, 0.9341, 0.9502, 0.03368, 0.959, 0.04065, 0.959, 0.04065, 0.9502, 0.03368, 0.1006, 0.9689, 0.1127, 0.9695, 0.1127, 0.9695, 0.1006, 0.9689, 0.09059, 0.03273, 0.08106, 0.0354, 0.08106, 0.0354, 0.09059, 0.03273, 0.959, 0.04065, 0.9661, 0.04847, 0.9661, 0.04847, 0.959, 0.04065, 0.09059, 0.9673, 0.1006, 0.9689, 0.1006, 0.9689, 0.09059, 0.9673, 0.1006, 0.0311, 0.09059, 0.03273, 0.09059, 0.03273, 0.1006, 0.0311, 0.9661, 0.04847, 0.9713, 0.05694, 0.9713, 0.05694, 0.9661, 0.04847, 0.08106, 0.9646, 0.09059, 0.9673, 0.09059, 0.9673, 0.08106, 0.9646, 0.1127, 0.03046, 0.1006, 0.0311, 0.1006, 0.0311, 0.1127, 0.03046, 0.9713, 0.05694, 0.9744, 0.06586, 0.9744, 0.06586, 0.9713, 0.05694, 0.07227, 0.961, 0.08106, 0.9646, 0.08106, 0.9646, 0.07227, 0.961, 0.8873, 0.03046, 0.1127, 0.03046, 0.1127, 0.03046, 0.8873, 0.03046, 0.9744, 0.06586, 0.9756, 0.07565, 0.9756, 0.07565, 0.9744, 0.06586, 0.06443, 0.9564, 0.07227, 0.961, 0.07227, 0.961, 0.06443, 0.9564, 0.8994, 0.0311, 0.8873, 0.03046, 0.8873, 0.03046, 0.8994, 0.0311, 0.9756, 0.07565, 0.9756, 0.9244, 0.9756, 0.9244, 0.9756, 0.07565, 0.05773, 0.9511, 0.06443, 0.9564, 0.06443, 0.9564, 0.05773, 0.9511, 0.9094, 0.03273, 0.8994, 0.0311, 0.8994, 0.0311, 0.9094, 0.03273])
me_plane.materials.append(mat_card)
me_plane.materials.append(mat_shinyborder)
me_plane.use_remesh_fix_poles = True
me_plane.use_remesh_preserve_attributes = False
me_plane.update()
me_plane_001 = bpy.data.meshes.new('Plane.001')
me_plane_001.from_pydata([(-1.0, -1.0, 0.0), (1.0, -1.0, 0.0), (-1.0, 1.0, 0.0), (1.0, 1.0, 0.0)], [], [(0, 1, 3, 2)])
_uv = me_plane_001.uv_layers.new(name='UVMap')
_uv.uv.foreach_set('vector', [0.0, 0.0, 1.0, 0.0, 1.0, 1.0, 0.0, 1.0])
me_plane_001.materials.append(mat_light1)
me_plane_001.use_remesh_fix_poles = True
me_plane_001.use_remesh_preserve_attributes = False
me_plane_001.update()
me_plane_002 = bpy.data.meshes.new('Plane.002')
me_plane_002.from_pydata([(-1.0, -1.0, 0.0), (1.0, -1.0, 0.0), (-1.0, 1.0, 0.0), (1.0, 1.0, 0.0)], [], [(0, 1, 3, 2)])
_uv = me_plane_002.uv_layers.new(name='UVMap')
_uv.uv.foreach_set('vector', [0.0, 0.0, 1.0, 0.0, 1.0, 1.0, 0.0, 1.0])
me_plane_002.materials.append(mat_light3)
me_plane_002.use_remesh_fix_poles = True
me_plane_002.use_remesh_preserve_attributes = False
me_plane_002.update()
me_plane_003 = bpy.data.meshes.new('Plane.003')
me_plane_003.from_pydata([(-1.0, -1.0, 0.0), (1.0, -1.0, 0.0), (-1.0, 1.0, 0.0), (1.0, 1.0, 0.0)], [], [(0, 1, 3, 2)])
_uv = me_plane_003.uv_layers.new(name='UVMap')
_uv.uv.foreach_set('vector', [0.0, 0.0, 1.0, 0.0, 1.0, 1.0, 0.0, 1.0])
me_plane_003.materials.append(mat_light2)
me_plane_003.use_remesh_fix_poles = True
me_plane_003.use_remesh_preserve_attributes = False
me_plane_003.update()
me_plane_004 = bpy.data.meshes.new('Plane.004')
me_plane_004.from_pydata([(-1.0, -1.0, 0.0), (1.0, -1.0, 0.0), (-1.0, 1.0, 0.0), (1.0, 1.0, 0.0)], [], [(0, 1, 3, 2)])
_uv = me_plane_004.uv_layers.new(name='UVMap')
_uv.uv.foreach_set('vector', [0.0, 0.0, 1.0, 0.0, 1.0, 1.0, 0.0, 1.0])
me_plane_004.materials.append(mat_light2_001)
me_plane_004.use_remesh_fix_poles = True
me_plane_004.use_remesh_preserve_attributes = False
me_plane_004.update()

# ---- objects
ob_camera = bpy.data.objects.new('Camera', cam_camera)
ob_backdrop = bpy.data.objects.new('BACKDROP', me_circle)
ob_card = bpy.data.objects.new('CARD', me_plane)
ob_top_light = bpy.data.objects.new('TOP_LIGHT', me_plane_001)
ob_left_light = bpy.data.objects.new('LEFT_LIGHT', me_plane_002)
ob_right_light = bpy.data.objects.new('RIGHT_LIGHT', me_plane_003)
ob_right_light_001 = bpy.data.objects.new('RIGHT_LIGHT.001', me_plane_004)

# ---- transforms, parenting, visibility, modifiers, constraints
ob_camera.location = (9.436, 6.988, 0.5954)
ob_camera.rotation_euler = (1.571, 0.0, 1.571)
ob_camera.lock_rotation = (False, False, True)
ob_camera.lock_rotations_4d = False
ob_camera.empty_display_type = 'ARROWS'
ob_camera.color = (0.0, 0.0, 0.0, 0.0)
ob_camera.display_type = 'WIRE'
ob_camera.lineart.crease_threshold = 0.0
ob_backdrop.location = (0.0, 0.0, 0.0)
ob_backdrop.rotation_euler = (1.571, -0.0, 0.0)
ob_card.location = (3.786, 7.041, 0.5528)
ob_card.rotation_euler = (1.571, -0.0, 1.134)
ob_top_light.location = (4.197, 7.124, 5.766)
ob_left_light.location = (4.129, -0.6238, 0.0)
ob_left_light.rotation_euler = (1.571, -0.0, 0.0)
ob_right_light.location = (4.129, 12.41, 0.0)
ob_right_light.rotation_euler = (1.571, -0.0, 0.0)
ob_right_light_001.location = (4.129, 11.79, 0.0)
ob_right_light_001.rotation_euler = (1.571, -0.0, 0.0)

# ---- collection membership
col_collection.objects.link(ob_camera)
col_collection.objects.link(ob_backdrop)
col_collection.objects.link(ob_card)
col_collection.objects.link(ob_top_light)
col_collection.objects.link(ob_left_light)
col_collection.objects.link(ob_right_light)
col_collection.objects.link(ob_right_light_001)

# ---- scene / render settings (as saved in the file)
scene.camera = ob_camera
scene.frame_start = 1; scene.frame_end = 98; scene.frame_set(98)
scene.render.engine = 'CYCLES'
scene.render.image_settings.file_format = 'FFMPEG'
scene.render.image_settings.color_mode = 'RGB'
scene.render.resolution_x = 1080
scene.cycles.sampling_pattern = 'TABULATED_SOBOL'
scene.cycles.use_light_tree = False
scene.view_settings.view_transform = 'Filmic'
bpy.context.view_layer.update()
